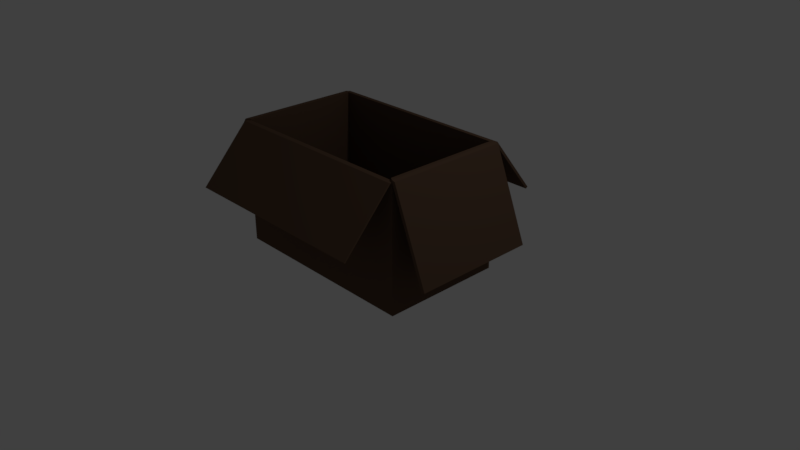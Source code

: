 # Source: Box.blend  (saved by Blender 2.78.0; exported with 4.5.12 LTS)
import bpy
from mathutils import Matrix  # noqa: F401  (used for matrix-valued properties, if any)

bpy.ops.wm.read_factory_settings(use_empty=True)
scene = bpy.context.scene
scene.name = 'Scene'

# ---- collections
col_collection_1 = bpy.data.collections.new('Collection 1'); scene.collection.children.link(col_collection_1)

# ---- materials (node trees are filled in below, after node groups)
mat_material = bpy.data.materials.new('Material')
mat_material.alpha_threshold = 0.0
mat_material.use_transparent_shadow = False
mat_material.diffuse_color = (0.1193, 0.0707, 0.04504, 1.0)
mat_material.roughness = 0.5
mat_material.line_color = (0.0, 0.0, 0.0, 1.0)

# ---- material node trees

# ---- world
world_world = bpy.data.worlds.new('World'); scene.world = world_world
world_world.color = (0.05088, 0.05088, 0.05088)
world_world.use_sun_shadow = False
world_world.sun_shadow_jitter_overblur = 0.0
world_world.cycles.sampling_method = 'MANUAL'

# ---- cameras
cam_camera = bpy.data.cameras.new('Camera')
cam_camera.clip_end = 100.0
cam_camera.lens = 35.0
cam_camera.sensor_width = 32.0
cam_camera.sensor_height = 18.0
cam_camera.ortho_scale = 7.314
cam_camera.dof.focus_distance = 0.0
cam_camera.dof.aperture_fstop = 128.0

# ---- lights
light_lamp = bpy.data.lights.new('Lamp', 'POINT')
light_lamp.transmission_factor = 0.0
light_lamp.cutoff_distance = 30.0
light_lamp.energy = 100.0
light_lamp.shadow_buffer_clip_start = 1.001
light_lamp.shadow_soft_size = 0.1
light_lamp.shadow_maximum_resolution = 0.006
light_lamp.use_absolute_resolution = True

# ---- meshes
me_cube = bpy.data.meshes.new('Cube')
me_cube.from_pydata([(1.321, 0.8173, 0.01773), (1.321, -0.8173, 0.01773), (-1.321, -0.8173, 0.01773), (-1.321, 0.8173, 0.01773), (1.321, 0.8173, 1.652), (1.321, -0.8173, 1.652), (-1.321, -0.8173, 1.652), (-1.321, 0.8173, 1.652), (1.276, 0.7895, 1.652), (1.276, -0.7895, 1.652), (-1.276, -0.7895, 1.652), (-1.276, 0.7895, 1.652), (1.276, 0.7895, 0.03842), (1.276, -0.7895, 0.03842), (-1.276, -0.7895, 0.03842), (-1.276, 0.7895, 0.03842), (1.321, 0.8173, 1.697), (1.321, -0.8173, 1.697), (1.276, 0.7895, 1.697), (1.276, -0.7895, 1.697), (1.322, 0.8173, 1.666), (1.322, -0.8173, 1.666), (1.364, 0.8173, 1.683), (1.364, -0.8173, 1.683), (1.783, 0.8173, 0.5163), (1.783, -0.8173, 0.5163), (1.825, 0.8173, 0.533), (1.825, -0.8173, 0.533), (-1.321, -0.8173, 1.687), (-1.321, 0.8173, 1.687), (-1.276, -0.7895, 1.687), (-1.276, 0.7895, 1.687), (-1.328, -0.8173, 1.659), (-1.328, 0.8173, 1.659), (-1.356, -0.8173, 1.68), (-1.356, 0.8173, 1.68), (-2.042, -0.8173, 0.6919), (-2.042, 0.8173, 0.6919), (-2.07, -0.8173, 0.7122), (-2.07, 0.8173, 0.7122), (1.321, -0.8173, 1.672), (-1.321, -0.8173, 1.672), (1.276, -0.7895, 1.672), (-1.276, -0.7895, 1.672), (1.321, -0.8388, 1.656), (-1.321, -0.8388, 1.656), (1.321, -0.8536, 1.669), (-1.321, -0.8536, 1.669), (1.321, -1.483, 0.9483), (-1.321, -1.483, 0.9483), (1.321, -1.498, 0.9618), (-1.321, -1.498, 0.9618), (1.321, 0.8173, 1.686), (-1.321, 0.8173, 1.686), (1.276, 0.7895, 1.686), (-1.276, 0.7895, 1.686), (1.321, 0.83, 1.658), (-1.321, 0.83, 1.658), (1.321, 0.8561, 1.68), (-1.321, 0.8561, 1.68), (1.321, 1.452, 0.9009), (-1.321, 1.452, 0.9009), (1.321, 1.478, 0.9222), (-1.321, 1.478, 0.9222)], [], [(0, 1, 2, 3), (6, 5, 44, 45), (0, 4, 5, 1), (1, 5, 6, 2), (2, 6, 7, 3), (4, 0, 3, 7), (11, 10, 14, 15), (4, 16, 22, 20), (11, 7, 29, 31), (7, 11, 55, 53), (12, 15, 14, 13), (8, 11, 15, 12), (10, 9, 13, 14), (9, 8, 12, 13), (17, 16, 18, 19), (4, 8, 18, 16), (9, 5, 17, 19), (8, 9, 19, 18), (23, 21, 25, 27), (5, 4, 20, 21), (16, 17, 23, 22), (17, 5, 21, 23), (25, 24, 26, 27), (22, 23, 27, 26), (20, 22, 26, 24), (21, 20, 24, 25), (29, 28, 30, 31), (6, 10, 30, 28), (10, 11, 31, 30), (28, 29, 35, 34), (32, 34, 38, 36), (6, 28, 34, 32), (7, 6, 32, 33), (29, 7, 33, 35), (37, 36, 38, 39), (34, 35, 39, 38), (35, 33, 37, 39), (33, 32, 36, 37), (41, 40, 42, 43), (10, 6, 41, 43), (5, 9, 42, 40), (9, 10, 43, 42), (47, 45, 49, 51), (40, 41, 47, 46), (41, 6, 45, 47), (5, 40, 46, 44), (49, 48, 50, 51), (46, 47, 51, 50), (44, 46, 50, 48), (45, 44, 48, 49), (52, 53, 55, 54), (11, 8, 54, 55), (52, 4, 56, 58), (8, 4, 52, 54), (59, 58, 62, 63), (7, 53, 59, 57), (4, 7, 57, 56), (53, 52, 58, 59), (60, 61, 63, 62), (57, 59, 63, 61), (56, 57, 61, 60), (58, 56, 60, 62)])
me_cube.materials.append(mat_material)
me_cube.use_remesh_preserve_volume = False
me_cube.use_remesh_preserve_attributes = False
me_cube.use_mirror_vertex_groups = False
me_cube.update()

# ---- objects
ob_cube = bpy.data.objects.new('Cube', me_cube)
ob_lamp = bpy.data.objects.new('Lamp', light_lamp)
ob_camera = bpy.data.objects.new('Camera', cam_camera)

# ---- transforms, parenting, visibility, modifiers, constraints
ob_cube.location = (0.0, 0.0, 0.0)
ob_cube.lock_rotations_4d = False
ob_cube.empty_display_type = 'ARROWS'
ob_cube.lineart.crease_threshold = 0.0
ob_lamp.location = (4.076, 1.005, 5.904)
ob_lamp.rotation_euler = (0.6503, 0.05522, 1.866)
ob_lamp.lock_rotations_4d = False
ob_lamp.empty_display_type = 'ARROWS'
ob_lamp.color = (0.0, 0.0, 0.0, 0.0)
ob_lamp.lineart.crease_threshold = 0.0
ob_camera.location = (7.481, -6.508, 5.344)
ob_camera.rotation_euler = (1.109, 0.0, 0.8149)
ob_camera.lock_rotations_4d = False
ob_camera.empty_display_type = 'ARROWS'
ob_camera.color = (0.0, 0.0, 0.0, 0.0)
ob_camera.display_type = 'WIRE'
ob_camera.lineart.crease_threshold = 0.0

# ---- collection membership
col_collection_1.objects.link(ob_cube)
col_collection_1.objects.link(ob_lamp)
col_collection_1.objects.link(ob_camera)

# ---- scene / render settings (as saved in the file)
scene.camera = ob_camera
scene.frame_start = 1; scene.frame_end = 250; scene.frame_set(1)
scene.render.engine = 'BLENDER_EEVEE_NEXT'
scene.render.resolution_percentage = 50
scene.render.dither_intensity = 0.0
scene.cycles.use_denoising = False
scene.cycles.samples = 128
scene.cycles.sampling_pattern = 'TABULATED_SOBOL'
scene.cycles.light_sampling_threshold = 0.0
scene.cycles.use_adaptive_sampling = False
scene.cycles.use_light_tree = False
scene.cycles.blur_glossy = 0.0
scene.cycles.sample_clamp_indirect = 0.0
scene.view_settings.view_transform = 'Standard'
bpy.context.view_layer.update()

